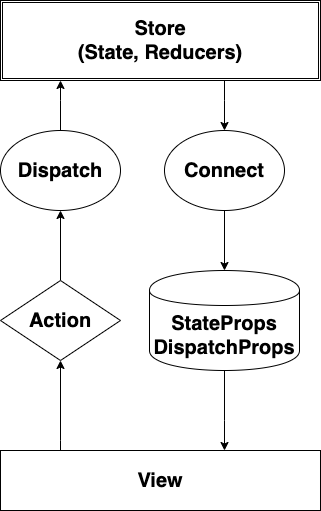

The diagram above was exported from draw.io. Its source (the exported page's mxGraphModel, read from the mxfile embedded in the PNG):
<mxGraphModel dx="1153" dy="725" grid="1" gridSize="10" guides="1" tooltips="1" connect="1" arrows="1" fold="1" page="1" pageScale="1" pageWidth="827" pageHeight="1169" math="0" shadow="0">
  <root>
    <mxCell id="0" />
    <mxCell id="1" parent="0" />
    <mxCell id="9" value="" style="edgeStyle=orthogonalEdgeStyle;rounded=0;orthogonalLoop=1;jettySize=auto;html=1;" edge="1" parent="1" source="7" target="8">
      <mxGeometry relative="1" as="geometry">
        <Array as="points">
          <mxPoint x="190" y="610" />
          <mxPoint x="190" y="610" />
        </Array>
      </mxGeometry>
    </mxCell>
    <mxCell id="7" value="&lt;b&gt;&lt;font style=&quot;font-size: 20px&quot;&gt;View&lt;/font&gt;&lt;/b&gt;" style="rounded=0;whiteSpace=wrap;html=1;" vertex="1" parent="1">
      <mxGeometry x="130" y="620" width="320" height="60" as="geometry" />
    </mxCell>
    <mxCell id="19" value="" style="edgeStyle=orthogonalEdgeStyle;rounded=0;orthogonalLoop=1;jettySize=auto;html=1;" edge="1" parent="1" source="8">
      <mxGeometry relative="1" as="geometry">
        <mxPoint x="190" y="380" as="targetPoint" />
      </mxGeometry>
    </mxCell>
    <mxCell id="8" value="&lt;font style=&quot;font-size: 20px&quot;&gt;&lt;b&gt;Action&lt;/b&gt;&lt;/font&gt;" style="rhombus;whiteSpace=wrap;html=1;" vertex="1" parent="1">
      <mxGeometry x="130" y="450" width="120" height="80" as="geometry" />
    </mxCell>
    <mxCell id="34" style="edgeStyle=orthogonalEdgeStyle;rounded=0;orthogonalLoop=1;jettySize=auto;html=1;" edge="1" parent="1" source="14" target="25">
      <mxGeometry relative="1" as="geometry">
        <Array as="points">
          <mxPoint x="354" y="270" />
          <mxPoint x="354" y="270" />
        </Array>
      </mxGeometry>
    </mxCell>
    <mxCell id="14" value="&lt;span style=&quot;font-size: 20px&quot;&gt;&lt;b&gt;Store&lt;br&gt;(State,&amp;nbsp;&lt;/b&gt;&lt;/span&gt;&lt;b&gt;&lt;font style=&quot;font-size: 20px&quot;&gt;Reducers)&lt;/font&gt;&lt;/b&gt;" style="shape=ext;double=1;rounded=0;whiteSpace=wrap;html=1;" vertex="1" parent="1">
      <mxGeometry x="130" y="170" width="320" height="80" as="geometry" />
    </mxCell>
    <mxCell id="23" value="" style="edgeStyle=orthogonalEdgeStyle;rounded=0;orthogonalLoop=1;jettySize=auto;html=1;" edge="1" parent="1" source="21" target="14">
      <mxGeometry relative="1" as="geometry">
        <Array as="points">
          <mxPoint x="190" y="270" />
          <mxPoint x="190" y="270" />
        </Array>
      </mxGeometry>
    </mxCell>
    <mxCell id="21" value="&lt;b&gt;&lt;font style=&quot;font-size: 20px&quot;&gt;Dispatch&lt;/font&gt;&lt;/b&gt;" style="ellipse;whiteSpace=wrap;html=1;" vertex="1" parent="1">
      <mxGeometry x="130" y="300" width="120" height="80" as="geometry" />
    </mxCell>
    <mxCell id="35" value="" style="edgeStyle=orthogonalEdgeStyle;rounded=0;orthogonalLoop=1;jettySize=auto;html=1;" edge="1" parent="1" source="25" target="33">
      <mxGeometry relative="1" as="geometry" />
    </mxCell>
    <mxCell id="25" value="&lt;b&gt;&lt;font style=&quot;font-size: 20px&quot;&gt;Connect&lt;/font&gt;&lt;/b&gt;" style="ellipse;whiteSpace=wrap;html=1;" vertex="1" parent="1">
      <mxGeometry x="294" y="300" width="120" height="80" as="geometry" />
    </mxCell>
    <mxCell id="36" value="" style="edgeStyle=orthogonalEdgeStyle;rounded=0;orthogonalLoop=1;jettySize=auto;html=1;" edge="1" parent="1" source="33" target="7">
      <mxGeometry relative="1" as="geometry">
        <Array as="points">
          <mxPoint x="354" y="590" />
          <mxPoint x="354" y="590" />
        </Array>
      </mxGeometry>
    </mxCell>
    <mxCell id="33" value="&lt;b style=&quot;font-size: 20px&quot;&gt;StateProps&lt;br&gt;DispatchProps&lt;/b&gt;" style="shape=cylinder;whiteSpace=wrap;html=1;boundedLbl=1;backgroundOutline=1;" vertex="1" parent="1">
      <mxGeometry x="279" y="440" width="150" height="100" as="geometry" />
    </mxCell>
  </root>
</mxGraphModel>